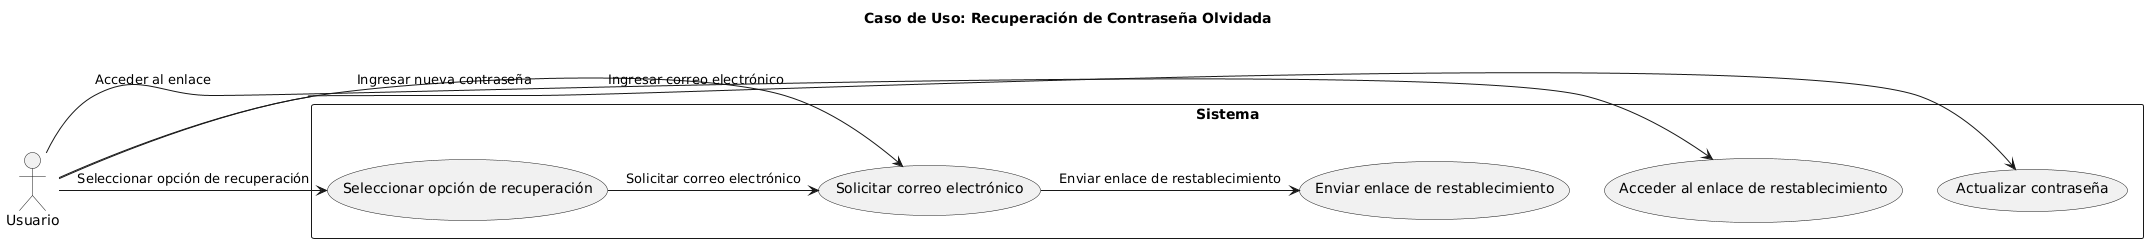

The diagram above was rendered by PlantUML. Its source (embedded in the PNG):
@startuml
title Caso de Uso: Recuperación de Contraseña Olvidada

actor "Usuario" as User

rectangle "Sistema" {
    usecase "Seleccionar opción de recuperación" as UC1
    usecase "Solicitar correo electrónico" as UC2
    usecase "Enviar enlace de restablecimiento" as UC3
    usecase "Acceder al enlace de restablecimiento" as UC4
    usecase "Actualizar contraseña" as UC5
}

User -> UC1 : Seleccionar opción de recuperación
UC1 -> UC2 : Solicitar correo electrónico
User -> UC2 : Ingresar correo electrónico
UC2 -> UC3 : Enviar enlace de restablecimiento
User -> UC4 : Acceder al enlace
User -> UC5 : Ingresar nueva contraseña
@enduml